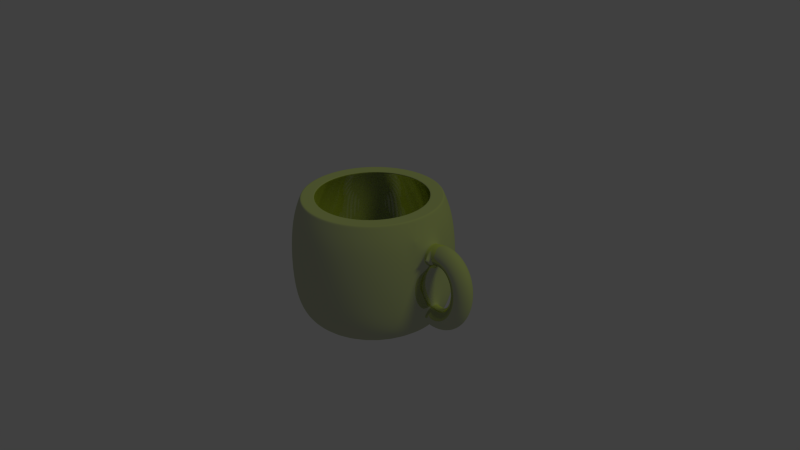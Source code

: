# Source: cup.blend  (saved by Blender 2.74.0; exported with 4.5.12 LTS)
import bpy
from mathutils import Matrix  # noqa: F401  (used for matrix-valued properties, if any)

bpy.ops.wm.read_factory_settings(use_empty=True)
scene = bpy.context.scene
scene.name = 'Scene'

# ---- collections
col_collection_1 = bpy.data.collections.new('Collection 1'); scene.collection.children.link(col_collection_1)

# ---- materials (node trees are filled in below, after node groups)
mat_material_001 = bpy.data.materials.new('Material.001')
mat_material_001.alpha_threshold = 0.0
mat_material_001.roughness = 0.5

# ---- material node trees
mat_material_001.use_nodes = True; mat_material_001.node_tree.nodes.clear()
_N = mat_material_001.node_tree.nodes; _L = mat_material_001.node_tree.links
n0 = _N.new('ShaderNodeOutputMaterial'); n0.name = 'Material Output'; n0.location = (300, 300)
n1 = _N.new('ShaderNodeMixShader'); n1.name = 'Mix Shader'; n1.location = (110, 300)
n2 = _N.new('ShaderNodeBsdfDiffuse'); n2.name = 'Diffuse BSDF'; n2.location = (-90, 300)
n2.inputs[0].default_value = (0.2993, 0.3757, 0.02787, 1.0)
n3 = _N.new('ShaderNodeBsdfAnisotropic'); n3.name = 'Glossy BSDF'; n3.location = (-90, 300)
n3.distribution = 'BECKMANN'
n3.inputs[1].default_value = 0.0
_L.new(n1.outputs[0], n0.inputs[0])
_L.new(n2.outputs[0], n1.inputs[1])
_L.new(n3.outputs[0], n1.inputs[2])
n0.is_active_output = True

# ---- world
world_world = bpy.data.worlds.new('World'); scene.world = world_world
world_world.color = (0.05088, 0.05088, 0.05088)
world_world.use_sun_shadow = False
world_world.sun_shadow_jitter_overblur = 0.0
world_world.cycles.sampling_method = 'MANUAL'
world_world.cycles.sample_map_resolution = 256

# ---- cameras
cam_camera = bpy.data.cameras.new('Camera')
cam_camera.clip_end = 100.0
cam_camera.lens = 35.0
cam_camera.sensor_width = 32.0
cam_camera.sensor_height = 18.0
cam_camera.ortho_scale = 7.314
cam_camera.dof.focus_distance = 0.0

# ---- lights
light_lamp = bpy.data.lights.new('Lamp', 'SUN')
light_lamp.transmission_factor = 0.0
light_lamp.cutoff_distance = 30.0
light_lamp.angle = 0.1993
light_lamp.energy = 1.0
light_lamp.shadow_buffer_clip_start = 1.001
light_lamp.shadow_soft_size = 0.1
light_lamp.shadow_cascade_max_distance = 1000.0
light_lamp.cycles.use_multiple_importance_sampling = False

# ---- meshes
me_cylinder = bpy.data.meshes.new('Cylinder')
me_cylinder.from_pydata([(1.138, 0.2, 0.4254), (1.082, 7.951e-10, 0.6172), (1.138, -0.2, 0.4254), (1.195, 1.57e-08, 0.2335), (1.17, 0.2, 0.4331), (1.13, 1.809e-09, 0.6293), (1.17, -0.2, 0.4331), (1.209, 1.809e-09, 0.237), (1.2, 0.2, 0.4379), (1.179, -1.132e-08, 0.6367), (1.2, -0.2, 0.4379), (1.221, 3.577e-09, 0.239), (1.23, 0.2, 0.4396), (1.228, -8.832e-09, 0.6396), (1.23, -0.2, 0.4396), (1.232, -8.832e-09, 0.2396), (1.259, 0.2, 0.4385), (1.276, -1.31e-08, 0.6377), (1.259, -0.2, 0.4385), (1.241, -1.31e-08, 0.2392), (1.287, 0.2, 0.4346), (1.324, -2.415e-08, 0.6312), (1.287, -0.2, 0.4346), (1.25, -9.245e-09, 0.2381), (1.314, 0.2, 0.4282), (1.37, -3.084e-08, 0.6201), (1.314, -0.2, 0.4282), (1.257, -8.485e-09, 0.2363), (1.339, 0.2, 0.4192), (1.414, -2.575e-08, 0.6046), (1.339, -0.2, 0.4192), (1.264, -1.83e-08, 0.2339), (1.364, 0.2, 0.4079), (1.456, -2.567e-08, 0.5851), (1.364, -0.2, 0.4079), (1.271, -2.194e-08, 0.2308), (1.387, 0.2, 0.3944), (1.496, -2.504e-08, 0.5618), (1.387, -0.2, 0.3944), (1.277, -2.504e-08, 0.2269), (1.408, 0.2, 0.3787), (1.533, -3.508e-08, 0.5353), (1.408, -0.2, 0.3787), (1.284, -1.645e-08, 0.2221), (1.429, 0.2, 0.3611), (1.566, -2.6e-08, 0.5059), (1.429, -0.2, 0.3611), (1.291, -2.6e-08, 0.2162), (1.447, 0.2, 0.3415), (1.597, -3.602e-08, 0.474), (1.447, -0.2, 0.3415), (1.298, -1.553e-08, 0.209), (1.465, 0.2, 0.3203), (1.625, -2.885e-08, 0.44), (1.465, -0.2, 0.3203), (1.304, -2.14e-08, 0.2005), (1.48, 0.2, 0.2974), (1.649, -1.941e-08, 0.4042), (1.48, -0.2, 0.2974), (1.311, -2.872e-08, 0.1906), (1.494, 0.2, 0.2731), (1.671, -3.707e-08, 0.3669), (1.494, -0.2, 0.2731), (1.318, -8.203e-09, 0.1793), (1.507, 0.2, 0.2474), (1.69, -1.714e-08, 0.3283), (1.507, -0.2, 0.2474), (1.324, -2.459e-08, 0.1665), (1.518, 0.2, 0.2206), (1.706, -1.04e-08, 0.2887), (1.518, -0.2, 0.2206), (1.33, -2.716e-08, 0.1524), (1.527, 0.2, 0.1926), (1.719, -1.035e-08, 0.2482), (1.527, -0.2, 0.1926), (1.335, -2.245e-08, 0.137), (1.534, 0.2, 0.1638), (1.729, -8.876e-09, 0.207), (1.534, -0.2, 0.1638), (1.339, -1.865e-08, 0.1205), (1.54, 0.2, 0.1341), (1.737, -1.183e-08, 0.1653), (1.54, -0.2, 0.1341), (1.342, -9.966e-09, 0.103), (1.544, 0.2, 0.1038), (1.743, -4.376e-09, 0.1231), (1.544, -0.2, 0.1038), (1.344, -1.127e-08, 0.08451), (1.546, 0.2, 0.07302), (1.745, -1.025e-09, 0.08069), (1.546, -0.2, 0.07302), (1.346, -8.126e-09, 0.06534), (1.546, 0.2, 0.04186), (1.746, -1.309e-09, 0.03811), (1.546, -0.2, 0.04186), (1.346, -1.047e-09, 0.04561), (1.544, 0.2, 0.01048), (1.744, 1.323e-09, -0.004517), (1.544, -0.2, 0.01048), (1.345, 3.361e-09, 0.02548), (1.541, 0.2, -0.02097), (1.739, 7.528e-09, -0.04706), (1.541, -0.2, -0.02097), (1.343, 4.385e-09, 0.005132), (1.536, 0.2, -0.05234), (1.733, 6.611e-09, -0.08941), (1.536, -0.2, -0.05234), (1.34, 1.266e-08, -0.01526), (1.529, 0.2, -0.08348), (1.724, 1.022e-08, -0.1314), (1.529, -0.2, -0.08348), (1.335, 1.65e-08, -0.03552), (1.521, 0.2, -0.1142), (1.712, 1.291e-08, -0.173), (1.521, -0.2, -0.1142), (1.33, 2.129e-08, -0.05547), (1.511, 0.2, -0.1445), (1.698, 1.337e-08, -0.214), (1.511, -0.2, -0.1445), (1.323, 2.827e-08, -0.07493), (1.499, 0.2, -0.174), (1.682, 1.752e-08, -0.2543), (1.499, -0.2, -0.174), (1.316, 3.149e-08, -0.09373), (1.485, 0.2, -0.2028), (1.663, 2.393e-08, -0.2938), (1.485, -0.2, -0.2028), (1.307, 3.231e-08, -0.1117), (1.47, 0.2, -0.2305), (1.642, 2.606e-08, -0.3323), (1.47, -0.2, -0.2305), (1.298, 3.723e-08, -0.1287), (1.453, 0.2, -0.2571), (1.618, 2.947e-08, -0.3696), (1.453, -0.2, -0.2571), (1.288, 4.064e-08, -0.1446), (1.435, 0.2, -0.2823), (1.592, 3.273e-08, -0.4055), (1.435, -0.2, -0.2823), (1.277, 4.39e-08, -0.1592), (1.415, 0.2, -0.3061), (1.563, 3.116e-08, -0.4399), (1.415, -0.2, -0.3061), (1.266, 5.165e-08, -0.1724), (1.393, 0.2, -0.3283), (1.532, 3.313e-08, -0.4724), (1.393, -0.2, -0.3283), (1.255, 5.548e-08, -0.1842), (1.37, 0.2, -0.3487), (1.498, 3.953e-08, -0.5029), (1.37, -0.2, -0.3487), (1.243, 5.443e-08, -0.1944), (1.346, 0.2, -0.3671), (1.461, 4.196e-08, -0.531), (1.346, -0.2, -0.3671), (1.232, 5.686e-08, -0.2032), (1.321, 0.2, -0.3834), (1.421, 5.343e-08, -0.5563), (1.321, -0.2, -0.3834), (1.22, 4.97e-08, -0.2104), (1.294, 0.2, -0.3974), (1.379, 5.529e-08, -0.5785), (1.294, -0.2, -0.3974), (1.209, 5.156e-08, -0.2162), (1.266, 0.2, -0.4089), (1.334, 5.496e-08, -0.5971), (1.266, -0.2, -0.4089), (1.198, 5.496e-08, -0.2208), (1.237, 0.2, -0.4178), (1.287, 5.615e-08, -0.6116), (1.237, -0.2, -0.4178), (1.188, 5.615e-08, -0.224), (1.207, 0.2, -0.4239), (1.238, 4.579e-08, -0.6217), (1.207, -0.2, -0.4239), (1.177, 6.814e-08, -0.2262), (1.176, 0.2, -0.4271), (1.187, 6.483e-08, -0.6268), (1.176, -0.2, -0.4271), (1.166, 4.993e-08, -0.2273), (1.145, 0.2, -0.4271), (1.135, 5.738e-08, -0.6268), (1.145, -0.2, -0.4271), (1.155, 5.738e-08, -0.2273), (1.112, 0.2, -0.4237), (1.082, 7.928e-08, -0.6214), (1.112, -0.2, -0.4237), (1.143, 3.458e-08, -0.2261), (1.079, 0.2, -0.4169), (1.029, 6.346e-08, -0.6105), (1.079, -0.2, -0.4169), (1.129, 4.856e-08, -0.2233), (0.0, 0.0, -0.855), (0.0, 1.0, -0.6), (0.0, 0.8, -0.855), (1.187e-08, 0.9, 0.8442), (0.1561, 0.7846, -0.855), (0.1756, 0.8827, 0.8442), (0.3061, 0.7391, -0.855), (0.3444, 0.8315, 0.8442), (0.4445, 0.6652, -0.855), (0.5, 0.7483, 0.8442), (0.5657, 0.5657, -0.855), (0.6364, 0.6364, 0.8442), (0.6652, 0.4445, -0.855), (0.7483, 0.5, 0.8442), (0.7391, 0.3061, -0.855), (0.8315, 0.3444, 0.8442), (0.7846, 0.1561, -0.855), (0.8827, 0.1756, 0.8442), (0.8, 6.04e-08, -0.855), (0.9, 9.645e-08, 0.8442), (0.7846, -0.1561, -0.855), (0.8827, -0.1756, 0.8442), (0.7391, -0.3061, -0.855), (0.8315, -0.3444, 0.8442), (0.6652, -0.4445, -0.855), (0.7483, -0.5, 0.8442), (0.5657, -0.5657, -0.855), (0.6364, -0.6364, 0.8442), (0.4445, -0.6652, -0.855), (0.5, -0.7483, 0.8442), (0.3061, -0.7391, -0.855), (0.3444, -0.8315, 0.8442), (0.1561, -0.7846, -0.855), (0.1756, -0.8827, 0.8442), (-2.607e-07, -0.8, -0.855), (-2.814e-07, -0.9, 0.8442), (-0.1561, -0.7846, -0.855), (-0.1756, -0.8827, 0.8442), (-0.3061, -0.7391, -0.855), (-0.3444, -0.8315, 0.8442), (-0.4445, -0.6652, -0.855), (-0.5, -0.7483, 0.8442), (-0.5657, -0.5657, -0.855), (-0.6364, -0.6364, 0.8442), (-0.6652, -0.4445, -0.855), (-0.7483, -0.5, 0.8442), (-0.7391, -0.3061, -0.855), (-0.8315, -0.3444, 0.8442), (-0.7846, -0.1561, -0.855), (-0.8827, -0.1756, 0.8442), (-0.8, 7.725e-07, -0.855), (-0.9, 8.975e-07, 0.8442), (-0.7846, 0.1561, -0.855), (-0.8827, 0.1756, 0.8442), (-0.7391, 0.3061, -0.855), (-0.8315, 0.3444, 0.8442), (-0.6652, 0.4445, -0.855), (-0.7483, 0.5, 0.8442), (-0.5657, 0.5657, -0.855), (-0.6364, 0.6364, 0.8442), (-0.4445, 0.6652, -0.855), (-0.5, 0.7483, 0.8442), (-0.3061, 0.7391, -0.855), (-0.3444, 0.8315, 0.8442), (-0.1561, 0.7846, -0.855), (-0.1756, 0.8827, 0.8442), (-2.678e-09, 1.05, -0.21), (-2.678e-09, 1.05, 0.21), (0.0, 1.0, 0.6), (0.1951, 0.9808, 0.6), (0.2048, 1.03, 0.21), (0.2048, 1.03, -0.21), (0.1951, 0.9808, -0.6), (0.3827, 0.9239, 0.6), (0.4018, 0.9701, 0.21), (0.4018, 0.9701, -0.21), (0.3827, 0.9239, -0.6), (0.5556, 0.8315, 0.6), (0.5833, 0.873, 0.21), (0.5833, 0.873, -0.21), (0.5556, 0.8315, -0.6), (0.7071, 0.7071, 0.6), (0.7425, 0.7425, 0.21), (0.7425, 0.7425, -0.21), (0.7071, 0.7071, -0.6), (0.8315, 0.5556, 0.6), (0.873, 0.5833, 0.21), (0.873, 0.5833, -0.21), (0.8315, 0.5556, -0.6), (0.9239, 0.3827, 0.6), (0.9701, 0.4018, 0.21), (0.9701, 0.4018, -0.21), (0.9239, 0.3827, -0.6), (0.9808, 0.1951, 0.6), (1.03, 0.2048, 0.21), (1.03, 0.2048, -0.21), (0.9808, 0.1951, -0.6), (1.0, 7.55e-08, 0.6), (1.05, 6.335e-08, 0.21), (1.05, 6.335e-08, -0.21), (1.0, 7.55e-08, -0.6), (0.9808, -0.1951, 0.6), (1.03, -0.2048, 0.21), (1.03, -0.2048, -0.21), (0.9808, -0.1951, -0.6), (0.9239, -0.3827, 0.6), (0.9701, -0.4018, 0.21), (0.9701, -0.4018, -0.21), (0.9239, -0.3827, -0.6), (0.8315, -0.5556, 0.6), (0.873, -0.5833, 0.21), (0.873, -0.5833, -0.21), (0.8315, -0.5556, -0.6), (0.7071, -0.7071, 0.6), (0.7425, -0.7425, 0.21), (0.7425, -0.7425, -0.21), (0.7071, -0.7071, -0.6), (0.5556, -0.8315, 0.6), (0.5833, -0.873, 0.21), (0.5833, -0.873, -0.21), (0.5556, -0.8315, -0.6), (0.3827, -0.9239, 0.6), (0.4018, -0.9701, 0.21), (0.4018, -0.9701, -0.21), (0.3827, -0.9239, -0.6), (0.1951, -0.9808, 0.6), (0.2048, -1.03, 0.21), (0.2048, -1.03, -0.21), (0.1951, -0.9808, -0.6), (-3.258e-07, -1.0, 0.6), (-3.448e-07, -1.05, 0.21), (-3.448e-07, -1.05, -0.21), (-3.258e-07, -1.0, -0.6), (-0.1951, -0.9808, 0.6), (-0.2048, -1.03, 0.21), (-0.2048, -1.03, -0.21), (-0.1951, -0.9808, -0.6), (-0.3827, -0.9239, 0.6), (-0.4018, -0.9701, 0.21), (-0.4018, -0.9701, -0.21), (-0.3827, -0.9239, -0.6), (-0.5556, -0.8315, 0.6), (-0.5833, -0.873, 0.21), (-0.5833, -0.873, -0.21), (-0.5556, -0.8315, -0.6), (-0.7071, -0.7071, 0.6), (-0.7425, -0.7425, 0.21), (-0.7425, -0.7425, -0.21), (-0.7071, -0.7071, -0.6), (-0.8315, -0.5556, 0.6), (-0.873, -0.5833, 0.21), (-0.873, -0.5833, -0.21), (-0.8315, -0.5556, -0.6), (-0.9239, -0.3827, 0.6), (-0.9701, -0.4018, 0.21), (-0.9701, -0.4018, -0.21), (-0.9239, -0.3827, -0.6), (-0.9808, -0.1951, 0.6), (-1.03, -0.2048, 0.21), (-1.03, -0.2048, -0.21), (-0.9808, -0.1951, -0.6), (-1.0, 9.656e-07, 0.6), (-1.05, 9.98e-07, 0.21), (-1.05, 9.98e-07, -0.21), (-1.0, 9.656e-07, -0.6), (-0.9808, 0.1951, 0.6), (-1.03, 0.2048, 0.21), (-1.03, 0.2048, -0.21), (-0.9808, 0.1951, -0.6), (-0.9239, 0.3827, 0.6), (-0.9701, 0.4018, 0.21), (-0.9701, 0.4018, -0.21), (-0.9239, 0.3827, -0.6), (-0.8315, 0.5556, 0.6), (-0.873, 0.5833, 0.21), (-0.873, 0.5833, -0.21), (-0.8315, 0.5556, -0.6), (-0.7071, 0.7071, 0.6), (-0.7425, 0.7425, 0.21), (-0.7425, 0.7425, -0.21), (-0.7071, 0.7071, -0.6), (-0.5556, 0.8315, 0.6), (-0.5833, 0.873, 0.21), (-0.5833, 0.873, -0.21), (-0.5556, 0.8315, -0.6), (-0.3827, 0.9239, 0.6), (-0.4018, 0.9701, 0.21), (-0.4018, 0.9701, -0.21), (-0.3827, 0.9239, -0.6), (-0.1951, 0.9808, 0.6), (-0.2048, 1.03, 0.21), (-0.2048, 1.03, -0.21), (-0.1951, 0.9808, -0.6), (1.138, -0.2, 0.4254), (0.9808, -0.1951, 0.6), (1.187e-08, 0.9, 0.8442), (0.1756, 0.8827, 0.8442), (0.3444, 0.8315, 0.8442), (0.5, 0.7483, 0.8442), (0.6364, 0.6364, 0.8442), (0.7483, 0.5, 0.8442), (0.8315, 0.3444, 0.8442), (0.8827, 0.1756, 0.8442), (0.9, 9.645e-08, 0.8442), (0.8827, -0.1756, 0.8442), (0.8315, -0.3444, 0.8442), (0.7483, -0.5, 0.8442), (0.6364, -0.6364, 0.8442), (0.5, -0.7483, 0.8442), (0.3444, -0.8315, 0.8442), (0.1756, -0.8827, 0.8442), (-2.814e-07, -0.9, 0.8442), (-0.1756, -0.8827, 0.8442), (-0.3444, -0.8315, 0.8442), (-0.5, -0.7483, 0.8442), (-0.6364, -0.6364, 0.8442), (-0.7483, -0.5, 0.8442), (-0.8315, -0.3444, 0.8442), (-0.8827, -0.1756, 0.8442), (-0.9, 8.975e-07, 0.8442), (-0.8827, 0.1756, 0.8442), (-0.8315, 0.3444, 0.8442), (-0.7483, 0.5, 0.8442), (-0.6364, 0.6364, 0.8442), (-0.5, 0.7483, 0.8442), (-0.3444, 0.8315, 0.8442), (-0.1756, 0.8827, 0.8442), (9.499e-09, 0.72, 0.8442), (0.1405, 0.7062, 0.8442), (0.2755, 0.6652, 0.8442), (0.4, 0.5987, 0.8442), (0.5091, 0.5091, 0.8442), (0.5987, 0.4, 0.8442), (0.6652, 0.2755, 0.8442), (0.7062, 0.1405, 0.8442), (0.72, 8.908e-08, 0.8442), (0.7062, -0.1405, 0.8442), (0.6652, -0.2755, 0.8442), (0.5987, -0.4, 0.8442), (0.5091, -0.5091, 0.8442), (0.4, -0.5987, 0.8442), (0.2755, -0.6652, 0.8442), (0.1405, -0.7062, 0.8442), (-2.251e-07, -0.72, 0.8442), (-0.1405, -0.7062, 0.8442), (-0.2755, -0.6652, 0.8442), (-0.4, -0.5987, 0.8442), (-0.5091, -0.5091, 0.8442), (-0.5987, -0.4, 0.8442), (-0.6652, -0.2755, 0.8442), (-0.7062, -0.1405, 0.8442), (-0.72, 7.3e-07, 0.8442), (-0.7062, 0.1405, 0.8442), (-0.6652, 0.2755, 0.8442), (-0.5987, 0.4, 0.8442), (-0.5091, 0.5091, 0.8442), (-0.4, 0.5987, 0.8442), (-0.2755, 0.6652, 0.8442), (-0.1405, 0.7062, 0.8442), (9.499e-09, 0.72, 0.8442), (0.1405, 0.7062, 0.8442), (0.2755, 0.6652, 0.8442), (0.4, 0.5987, 0.8442), (0.5091, 0.5091, 0.8442), (0.5987, 0.4, 0.8442), (0.6652, 0.2755, 0.8442), (0.7062, 0.1405, 0.8442), (0.72, 8.908e-08, 0.8442), (0.7062, -0.1405, 0.8442), (0.6652, -0.2755, 0.8442), (0.5987, -0.4, 0.8442), (0.5091, -0.5091, 0.8442), (0.4, -0.5987, 0.8442), (0.2755, -0.6652, 0.8442), (0.1405, -0.7062, 0.8442), (-2.251e-07, -0.72, 0.8442), (-0.1405, -0.7062, 0.8442), (-0.2755, -0.6652, 0.8442), (-0.4, -0.5987, 0.8442), (-0.5091, -0.5091, 0.8442), (-0.5987, -0.4, 0.8442), (-0.6652, -0.2755, 0.8442), (-0.7062, -0.1405, 0.8442), (-0.72, 7.3e-07, 0.8442), (-0.7062, 0.1405, 0.8442), (-0.6652, 0.2755, 0.8442), (-0.5987, 0.4, 0.8442), (-0.5091, 0.5091, 0.8442), (-0.4, 0.5987, 0.8442), (-0.2755, 0.6652, 0.8442), (-0.1405, 0.7062, 0.8442), (1.067e-08, 0.8087, 0.6003), (0.1578, 0.7932, 0.6003), (0.3095, 0.7471, 0.6003), (0.4493, 0.6724, 0.6003), (0.5718, 0.5718, 0.6003), (0.6724, 0.4493, 0.6003), (0.7471, 0.3095, 0.6003), (0.7932, 0.1578, 0.6003), (0.8087, 9.271e-08, 0.6003), (0.7932, -0.1578, 0.6003), (0.7471, -0.3095, 0.6003), (0.6724, -0.4493, 0.6003), (0.5718, -0.5718, 0.6003), (0.4493, -0.6724, 0.6003), (0.3095, -0.7471, 0.6003), (0.1578, -0.7932, 0.6003), (-2.528e-07, -0.8087, 0.6003), (-0.1578, -0.7932, 0.6003), (-0.3095, -0.7471, 0.6003), (-0.4493, -0.6724, 0.6003), (-0.5718, -0.5718, 0.6003), (-0.6724, -0.4493, 0.6003), (-0.7471, -0.3095, 0.6003), (-0.7932, -0.1578, 0.6003), (-0.8087, 8.125e-07, 0.6003), (-0.7932, 0.1578, 0.6003), (-0.7471, 0.3095, 0.6003), (-0.6724, 0.4493, 0.6003), (-0.5718, 0.5718, 0.6003), (-0.4493, 0.6724, 0.6003), (-0.3095, 0.7471, 0.6003), (-0.1578, 0.7932, 0.6003), (1.121e-08, 0.8493, 0.2123), (0.1657, 0.833, 0.2123), (0.325, 0.7847, 0.2123), (0.4719, 0.7062, 0.2123), (0.6006, 0.6006, 0.2123), (0.7062, 0.4719, 0.2123), (0.7847, 0.325, 0.2123), (0.833, 0.1657, 0.2123), (0.8493, 9.437e-08, 0.2123), (0.833, -0.1657, 0.2123), (0.7847, -0.325, 0.2123), (0.7062, -0.4719, 0.2123), (0.6006, -0.6006, 0.2123), (0.4719, -0.7062, 0.2123), (0.325, -0.7847, 0.2123), (0.1657, -0.833, 0.2123), (-2.655e-07, -0.8493, 0.2123), (-0.1657, -0.833, 0.2123), (-0.325, -0.7847, 0.2123), (-0.4719, -0.7062, 0.2123), (-0.6006, -0.6006, 0.2123), (-0.7062, -0.4719, 0.2123), (-0.7847, -0.325, 0.2123), (-0.833, -0.1657, 0.2123), (-0.8493, 8.504e-07, 0.2123), (-0.833, 0.1657, 0.2123), (-0.7847, 0.325, 0.2123), (-0.7062, 0.4719, 0.2123), (-0.6006, 0.6006, 0.2123), (-0.4719, 0.7062, 0.2123), (-0.325, 0.7847, 0.2123), (-0.1657, 0.833, 0.2123), (1.121e-08, 0.8493, -0.2079), (0.1657, 0.833, -0.2079), (0.325, 0.7847, -0.2079), (0.4719, 0.7062, -0.2079), (0.6006, 0.6006, -0.2079), (0.7062, 0.4719, -0.2079), (0.7847, 0.325, -0.2079), (0.833, 0.1657, -0.2079), (0.8493, 9.437e-08, -0.2079), (0.833, -0.1657, -0.2079), (0.7847, -0.325, -0.2079), (0.7062, -0.4719, -0.2079), (0.6006, -0.6006, -0.2079), (0.4719, -0.7062, -0.2079), (0.325, -0.7847, -0.2079), (0.1657, -0.833, -0.2079), (-2.655e-07, -0.8493, -0.2079), (-0.1657, -0.833, -0.2079), (-0.325, -0.7847, -0.2079), (-0.4719, -0.7062, -0.2079), (-0.6006, -0.6006, -0.2079), (-0.7062, -0.4719, -0.2079), (-0.7847, -0.325, -0.2079), (-0.833, -0.1657, -0.2079), (-0.8493, 8.504e-07, -0.2079), (-0.833, 0.1657, -0.2079), (-0.7847, 0.325, -0.2079), (-0.7062, 0.4719, -0.2079), (-0.6006, 0.6006, -0.2079), (-0.4719, 0.7062, -0.2079), (-0.325, 0.7847, -0.2079), (-0.1657, 0.833, -0.2079), (1.003e-08, 0.7601, -0.6958), (0.1483, 0.7455, -0.6958), (0.2909, 0.7022, -0.6958), (0.4223, 0.632, -0.6958), (0.5374, 0.5374, -0.6958), (0.632, 0.4223, -0.6958), (0.7022, 0.2909, -0.6958), (0.7455, 0.1483, -0.6958), (0.7601, 9.072e-08, -0.6958), (0.7455, -0.1483, -0.6958), (0.7022, -0.2909, -0.6958), (0.632, -0.4223, -0.6958), (0.5374, -0.5374, -0.6958), (0.4223, -0.632, -0.6958), (0.2909, -0.7022, -0.6958), (0.1483, -0.7455, -0.6958), (-2.376e-07, -0.7601, -0.6958), (-0.1483, -0.7455, -0.6958), (-0.2909, -0.7022, -0.6958), (-0.4223, -0.632, -0.6958), (-0.5374, -0.5374, -0.6958), (-0.632, -0.4223, -0.6958), (-0.7022, -0.2909, -0.6958), (-0.7455, -0.1483, -0.6958), (-0.7601, 7.672e-07, -0.6958), (-0.7455, 0.1483, -0.6958), (-0.7022, 0.2909, -0.6958), (-0.632, 0.4223, -0.6958), (-0.5374, 0.5374, -0.6958), (-0.4223, 0.632, -0.6958), (-0.2909, 0.7022, -0.6958), (-0.1483, 0.7455, -0.6958), (8.941e-08, 2.608e-07, -0.6958)], [(2, 385), (293, 386)], [(0, 4, 7, 3), (1, 5, 4, 0), (2, 6, 5, 1), (3, 7, 6, 2), (4, 8, 11, 7), (5, 9, 8, 4), (6, 10, 9, 5), (7, 11, 10, 6), (8, 12, 15, 11), (9, 13, 12, 8), (10, 14, 13, 9), (11, 15, 14, 10), (12, 16, 19, 15), (13, 17, 16, 12), (14, 18, 17, 13), (15, 19, 18, 14), (16, 20, 23, 19), (17, 21, 20, 16), (18, 22, 21, 17), (19, 23, 22, 18), (20, 24, 27, 23), (21, 25, 24, 20), (22, 26, 25, 21), (23, 27, 26, 22), (24, 28, 31, 27), (25, 29, 28, 24), (26, 30, 29, 25), (27, 31, 30, 26), (28, 32, 35, 31), (29, 33, 32, 28), (30, 34, 33, 29), (31, 35, 34, 30), (32, 36, 39, 35), (33, 37, 36, 32), (34, 38, 37, 33), (35, 39, 38, 34), (36, 40, 43, 39), (37, 41, 40, 36), (38, 42, 41, 37), (39, 43, 42, 38), (40, 44, 47, 43), (41, 45, 44, 40), (42, 46, 45, 41), (43, 47, 46, 42), (44, 48, 51, 47), (45, 49, 48, 44), (46, 50, 49, 45), (47, 51, 50, 46), (48, 52, 55, 51), (49, 53, 52, 48), (50, 54, 53, 49), (51, 55, 54, 50), (52, 56, 59, 55), (53, 57, 56, 52), (54, 58, 57, 53), (55, 59, 58, 54), (56, 60, 63, 59), (57, 61, 60, 56), (58, 62, 61, 57), (59, 63, 62, 58), (60, 64, 67, 63), (61, 65, 64, 60), (62, 66, 65, 61), (63, 67, 66, 62), (64, 68, 71, 67), (65, 69, 68, 64), (66, 70, 69, 65), (67, 71, 70, 66), (68, 72, 75, 71), (69, 73, 72, 68), (70, 74, 73, 69), (71, 75, 74, 70), (72, 76, 79, 75), (73, 77, 76, 72), (74, 78, 77, 73), (75, 79, 78, 74), (76, 80, 83, 79), (77, 81, 80, 76), (78, 82, 81, 77), (79, 83, 82, 78), (80, 84, 87, 83), (81, 85, 84, 80), (82, 86, 85, 81), (83, 87, 86, 82), (84, 88, 91, 87), (85, 89, 88, 84), (86, 90, 89, 85), (87, 91, 90, 86), (88, 92, 95, 91), (89, 93, 92, 88), (90, 94, 93, 89), (91, 95, 94, 90), (92, 96, 99, 95), (93, 97, 96, 92), (94, 98, 97, 93), (95, 99, 98, 94), (96, 100, 103, 99), (97, 101, 100, 96), (98, 102, 101, 97), (99, 103, 102, 98), (100, 104, 107, 103), (101, 105, 104, 100), (102, 106, 105, 101), (103, 107, 106, 102), (104, 108, 111, 107), (105, 109, 108, 104), (106, 110, 109, 105), (107, 111, 110, 106), (108, 112, 115, 111), (109, 113, 112, 108), (110, 114, 113, 109), (111, 115, 114, 110), (112, 116, 119, 115), (113, 117, 116, 112), (114, 118, 117, 113), (115, 119, 118, 114), (116, 120, 123, 119), (117, 121, 120, 116), (118, 122, 121, 117), (119, 123, 122, 118), (120, 124, 127, 123), (121, 125, 124, 120), (122, 126, 125, 121), (123, 127, 126, 122), (124, 128, 131, 127), (125, 129, 128, 124), (126, 130, 129, 125), (127, 131, 130, 126), (128, 132, 135, 131), (129, 133, 132, 128), (130, 134, 133, 129), (131, 135, 134, 130), (132, 136, 139, 135), (133, 137, 136, 132), (134, 138, 137, 133), (135, 139, 138, 134), (136, 140, 143, 139), (137, 141, 140, 136), (138, 142, 141, 137), (139, 143, 142, 138), (140, 144, 147, 143), (141, 145, 144, 140), (142, 146, 145, 141), (143, 147, 146, 142), (144, 148, 151, 147), (145, 149, 148, 144), (146, 150, 149, 145), (147, 151, 150, 146), (148, 152, 155, 151), (149, 153, 152, 148), (150, 154, 153, 149), (151, 155, 154, 150), (152, 156, 159, 155), (153, 157, 156, 152), (154, 158, 157, 153), (155, 159, 158, 154), (156, 160, 163, 159), (157, 161, 160, 156), (158, 162, 161, 157), (159, 163, 162, 158), (160, 164, 167, 163), (161, 165, 164, 160), (162, 166, 165, 161), (163, 167, 166, 162), (164, 168, 171, 167), (165, 169, 168, 164), (166, 170, 169, 165), (167, 171, 170, 166), (168, 172, 175, 171), (169, 173, 172, 168), (170, 174, 173, 169), (171, 175, 174, 170), (172, 176, 179, 175), (173, 177, 176, 172), (174, 178, 177, 173), (175, 179, 178, 174), (176, 180, 183, 179), (177, 181, 180, 176), (178, 182, 181, 177), (179, 183, 182, 178), (180, 184, 187, 183), (181, 185, 184, 180), (182, 186, 185, 181), (183, 187, 186, 182), (184, 188, 191, 187), (185, 189, 188, 184), (186, 190, 189, 185), (187, 191, 190, 186), (192, 194, 196), (355, 354, 358, 359), (260, 195, 197, 261), (192, 196, 198), (356, 355, 359, 360), (261, 197, 199, 265), (192, 198, 200), (242, 356, 360, 244), (265, 199, 201, 269), (192, 200, 202), (358, 357, 361, 362), (269, 201, 203, 273), (192, 202, 204), (359, 358, 362, 363), (273, 203, 205, 277), (192, 204, 206), (360, 359, 363, 364), (277, 205, 207, 281), (192, 206, 208), (244, 360, 364, 246), (281, 207, 209, 285), (192, 208, 210), (362, 361, 365, 366), (285, 209, 211, 289), (192, 210, 212), (363, 362, 366, 367), (289, 211, 213, 293), (192, 212, 214), (364, 363, 367, 368), (293, 213, 215, 297), (192, 214, 216), (246, 364, 368, 248), (297, 215, 217, 301), (192, 216, 218), (366, 365, 369, 370), (301, 217, 219, 305), (192, 218, 220), (367, 366, 370, 371), (305, 219, 221, 309), (192, 220, 222), (368, 367, 371, 372), (309, 221, 223, 313), (192, 222, 224), (248, 368, 372, 250), (313, 223, 225, 317), (192, 224, 226), (370, 369, 373, 374), (317, 225, 227, 321), (192, 226, 228), (371, 370, 374, 375), (321, 227, 229, 325), (192, 228, 230), (372, 371, 375, 376), (325, 229, 231, 329), (192, 230, 232), (250, 372, 376, 252), (329, 231, 233, 333), (192, 232, 234), (374, 373, 377, 378), (333, 233, 235, 337), (192, 234, 236), (375, 374, 378, 379), (337, 235, 237, 341), (192, 236, 238), (376, 375, 379, 380), (341, 237, 239, 345), (192, 238, 240), (252, 376, 380, 254), (345, 239, 241, 349), (192, 240, 242), (378, 377, 381, 382), (349, 241, 243, 353), (192, 242, 244), (379, 378, 382, 383), (353, 243, 245, 357), (192, 244, 246), (380, 379, 383, 384), (357, 245, 247, 361), (192, 246, 248), (254, 380, 384, 256), (361, 247, 249, 365), (192, 248, 250), (382, 381, 260, 259), (365, 249, 251, 369), (192, 250, 252), (383, 382, 259, 258), (369, 251, 253, 373), (192, 252, 254), (384, 383, 258, 193), (373, 253, 255, 377), (192, 254, 256), (256, 384, 193, 194), (377, 255, 257, 381), (192, 256, 194), (354, 353, 357, 358), (381, 257, 195, 260), (240, 352, 356, 242), (352, 351, 355, 356), (351, 350, 354, 355), (350, 349, 353, 354), (238, 348, 352, 240), (348, 347, 351, 352), (347, 346, 350, 351), (346, 345, 349, 350), (236, 344, 348, 238), (344, 343, 347, 348), (343, 342, 346, 347), (342, 341, 345, 346), (234, 340, 344, 236), (340, 339, 343, 344), (339, 338, 342, 343), (338, 337, 341, 342), (232, 336, 340, 234), (336, 335, 339, 340), (335, 334, 338, 339), (334, 333, 337, 338), (230, 332, 336, 232), (332, 331, 335, 336), (331, 330, 334, 335), (330, 329, 333, 334), (228, 328, 332, 230), (328, 327, 331, 332), (327, 326, 330, 331), (326, 325, 329, 330), (226, 324, 328, 228), (324, 323, 327, 328), (323, 322, 326, 327), (322, 321, 325, 326), (224, 320, 324, 226), (320, 319, 323, 324), (319, 318, 322, 323), (318, 317, 321, 322), (222, 316, 320, 224), (316, 315, 319, 320), (315, 314, 318, 319), (314, 313, 317, 318), (220, 312, 316, 222), (312, 311, 315, 316), (311, 310, 314, 315), (310, 309, 313, 314), (218, 308, 312, 220), (308, 307, 311, 312), (307, 306, 310, 311), (306, 305, 309, 310), (216, 304, 308, 218), (304, 303, 307, 308), (303, 302, 306, 307), (302, 301, 305, 306), (214, 300, 304, 216), (300, 299, 303, 304), (299, 298, 302, 303), (298, 297, 301, 302), (212, 296, 300, 214), (296, 295, 299, 300), (295, 294, 298, 299), (294, 293, 297, 298), (210, 292, 296, 212), (1, 0, 286, 285, 289), (291, 290, 294, 295), (2, 294, 290, 3), (208, 288, 292, 210), (2, 1, 289, 293, 294), (287, 286, 290, 291), (3, 290, 286, 0), (206, 284, 288, 208), (284, 283, 287, 288), (283, 282, 286, 287), (282, 281, 285, 286), (204, 280, 284, 206), (280, 279, 283, 284), (279, 278, 282, 283), (278, 277, 281, 282), (202, 276, 280, 204), (276, 275, 279, 280), (275, 274, 278, 279), (274, 273, 277, 278), (200, 272, 276, 202), (272, 271, 275, 276), (271, 270, 274, 275), (270, 269, 273, 274), (198, 268, 272, 200), (268, 267, 271, 272), (267, 266, 270, 271), (266, 265, 269, 270), (196, 264, 268, 198), (264, 263, 267, 268), (263, 262, 266, 267), (262, 261, 265, 266), (194, 193, 264, 196), (193, 258, 263, 264), (258, 259, 262, 263), (259, 260, 261, 262), (191, 188, 288, 287, 291), (190, 191, 291, 295, 296), (190, 296, 292, 189), (189, 292, 288, 188), (241, 239, 409, 410), (219, 217, 398, 399), (249, 247, 413, 414), (205, 203, 391, 392), (227, 225, 402, 403), (257, 255, 417, 418), (235, 233, 406, 407), (213, 211, 395, 396), (243, 241, 410, 411), (199, 197, 388, 389), (221, 219, 399, 400), (251, 249, 414, 415), (229, 227, 403, 404), (207, 205, 392, 393), (237, 235, 407, 408), (215, 213, 396, 397), (195, 257, 418, 387), (245, 243, 411, 412), (197, 195, 387, 388), (201, 199, 389, 390), (223, 221, 400, 401), (253, 251, 415, 416), (231, 229, 404, 405), (209, 207, 393, 394), (239, 237, 408, 409), (217, 215, 397, 398), (247, 245, 412, 413), (203, 201, 390, 391), (225, 223, 401, 402), (255, 253, 416, 417), (233, 231, 405, 406), (211, 209, 394, 395), (409, 408, 440, 441), (398, 397, 429, 430), (418, 417, 449, 450), (407, 406, 438, 439), (396, 395, 427, 428), (416, 415, 447, 448), (405, 404, 436, 437), (394, 393, 425, 426), (414, 413, 445, 446), (392, 391, 423, 424), (403, 402, 434, 435), (412, 411, 443, 444), (390, 389, 421, 422), (401, 400, 432, 433), (410, 409, 441, 442), (388, 387, 419, 420), (399, 398, 430, 431), (387, 418, 450, 419), (408, 407, 439, 440), (397, 396, 428, 429), (417, 416, 448, 449), (406, 405, 437, 438), (395, 394, 426, 427), (415, 414, 446, 447), (404, 403, 435, 436), (393, 392, 424, 425), (413, 412, 444, 445), (391, 390, 422, 423), (402, 401, 433, 434), (411, 410, 442, 443), (389, 388, 420, 421), (400, 399, 431, 432), (443, 442, 474, 475), (421, 420, 452, 453), (432, 431, 463, 464), (441, 440, 472, 473), (430, 429, 461, 462), (450, 449, 481, 482), (439, 438, 470, 471), (428, 427, 459, 460), (448, 447, 479, 480), (437, 436, 468, 469), (426, 425, 457, 458), (446, 445, 477, 478), (424, 423, 455, 456), (435, 434, 466, 467), (444, 443, 475, 476), (422, 421, 453, 454), (433, 432, 464, 465), (442, 441, 473, 474), (420, 419, 451, 452), (431, 430, 462, 463), (419, 450, 482, 451), (440, 439, 471, 472), (429, 428, 460, 461), (449, 448, 480, 481), (438, 437, 469, 470), (427, 426, 458, 459), (447, 446, 478, 479), (436, 435, 467, 468), (425, 424, 456, 457), (445, 444, 476, 477), (423, 422, 454, 455), (434, 433, 465, 466), (477, 476, 508, 509), (455, 454, 486, 487), (466, 465, 497, 498), (475, 474, 506, 507), (453, 452, 484, 485), (464, 463, 495, 496), (473, 472, 504, 505), (462, 461, 493, 494), (482, 481, 513, 514), (471, 470, 502, 503), (460, 459, 491, 492), (480, 479, 511, 512), (469, 468, 500, 501), (458, 457, 489, 490), (478, 477, 509, 510), (456, 455, 487, 488), (467, 466, 498, 499), (476, 475, 507, 508), (454, 453, 485, 486), (465, 464, 496, 497), (474, 473, 505, 506), (452, 451, 483, 484), (463, 462, 494, 495), (451, 482, 514, 483), (472, 471, 503, 504), (461, 460, 492, 493), (481, 480, 512, 513), (470, 469, 501, 502), (459, 458, 490, 491), (479, 478, 510, 511), (468, 467, 499, 500), (457, 456, 488, 489), (511, 510, 542, 543), (500, 499, 531, 532), (489, 488, 520, 521), (509, 508, 540, 541), (487, 486, 518, 519), (498, 497, 529, 530), (507, 506, 538, 539), (485, 484, 516, 517), (496, 495, 527, 528), (505, 504, 536, 537), (494, 493, 525, 526), (514, 513, 545, 546), (503, 502, 534, 535), (492, 491, 523, 524), (512, 511, 543, 544), (501, 500, 532, 533), (490, 489, 521, 522), (510, 509, 541, 542), (488, 487, 519, 520), (499, 498, 530, 531), (508, 507, 539, 540), (486, 485, 517, 518), (497, 496, 528, 529), (506, 505, 537, 538), (484, 483, 515, 516), (495, 494, 526, 527), (483, 514, 546, 515), (504, 503, 535, 536), (493, 492, 524, 525), (513, 512, 544, 545), (502, 501, 533, 534), (491, 490, 522, 523), (545, 544, 576, 577), (534, 533, 565, 566), (523, 522, 554, 555), (543, 542, 574, 575), (532, 531, 563, 564), (521, 520, 552, 553), (541, 540, 572, 573), (519, 518, 550, 551), (530, 529, 561, 562), (539, 538, 570, 571), (517, 516, 548, 549), (528, 527, 559, 560), (537, 536, 568, 569), (526, 525, 557, 558), (546, 545, 577, 578), (535, 534, 566, 567), (524, 523, 555, 556), (544, 543, 575, 576), (533, 532, 564, 565), (522, 521, 553, 554), (542, 541, 573, 574), (520, 519, 551, 552), (531, 530, 562, 563), (540, 539, 571, 572), (518, 517, 549, 550), (529, 528, 560, 561), (538, 537, 569, 570), (516, 515, 547, 548), (527, 526, 558, 559), (515, 546, 578, 547), (536, 535, 567, 568), (525, 524, 556, 557), (547, 578, 610, 579), (568, 567, 599, 600), (557, 556, 588, 589), (577, 576, 608, 609), (566, 565, 597, 598), (555, 554, 586, 587), (575, 574, 606, 607), (564, 563, 595, 596), (553, 552, 584, 585), (573, 572, 604, 605), (551, 550, 582, 583), (562, 561, 593, 594), (571, 570, 602, 603), (549, 548, 580, 581), (560, 559, 591, 592), (569, 568, 600, 601), (558, 557, 589, 590), (578, 577, 609, 610), (567, 566, 598, 599), (556, 555, 587, 588), (576, 575, 607, 608), (565, 564, 596, 597), (554, 553, 585, 586), (574, 573, 605, 606), (552, 551, 583, 584), (563, 562, 594, 595), (572, 571, 603, 604), (550, 549, 581, 582), (561, 560, 592, 593), (570, 569, 601, 602), (548, 547, 579, 580), (559, 558, 590, 591), (602, 601, 611), (580, 579, 611), (591, 590, 611), (579, 610, 611), (600, 599, 611), (589, 588, 611), (609, 608, 611), (598, 597, 611), (587, 586, 611), (607, 606, 611), (596, 595, 611), (585, 584, 611), (605, 604, 611), (583, 582, 611), (594, 593, 611), (603, 602, 611), (581, 580, 611), (592, 591, 611), (601, 600, 611), (590, 589, 611), (610, 609, 611), (599, 598, 611), (588, 587, 611), (608, 607, 611), (597, 596, 611), (586, 585, 611), (606, 605, 611), (584, 583, 611), (595, 594, 611), (604, 603, 611), (582, 581, 611), (593, 592, 611)])
me_cylinder.polygons.foreach_set('use_smooth', [True] * 640)
me_cylinder.materials.append(mat_material_001)
me_cylinder.use_remesh_preserve_volume = False
me_cylinder.use_remesh_preserve_attributes = False
me_cylinder.use_mirror_vertex_groups = False
me_cylinder.update()

# ---- objects
ob_cylinder = bpy.data.objects.new('Cylinder', me_cylinder)
ob_lamp = bpy.data.objects.new('Lamp', light_lamp)
ob_camera = bpy.data.objects.new('Camera', cam_camera)

# ---- transforms, parenting, visibility, modifiers, constraints
ob_cylinder.location = (0.002939, 0.0, 0.0)
ob_cylinder.lineart.crease_threshold = 0.0
_m = ob_cylinder.modifiers.new('Subsurf', 'SUBSURF')
_m.uv_smooth = 'PRESERVE_CORNERS'
_m.levels = 3
_m.render_levels = 3
_m.show_only_control_edges = False
ob_lamp.location = (4.076, 1.005, 5.904)
ob_lamp.rotation_euler = (0.6503, 0.05522, 1.866)
ob_lamp.lock_rotations_4d = False
ob_lamp.empty_display_type = 'ARROWS'
ob_lamp.color = (0.0, 0.0, 0.0, 0.0)
ob_lamp.lineart.crease_threshold = 0.0
ob_camera.location = (7.481, -6.508, 5.344)
ob_camera.rotation_euler = (1.109, 0.01082, 0.8149)
ob_camera.lock_rotations_4d = False
ob_camera.empty_display_type = 'ARROWS'
ob_camera.color = (0.0, 0.0, 0.0, 0.0)
ob_camera.display_type = 'WIRE'
ob_camera.lineart.crease_threshold = 0.0

# ---- collection membership
col_collection_1.objects.link(ob_cylinder)
col_collection_1.objects.link(ob_lamp)
col_collection_1.objects.link(ob_camera)

# ---- scene / render settings (as saved in the file)
scene.camera = ob_camera
scene.frame_start = 1; scene.frame_end = 250; scene.frame_set(1)
scene.render.engine = 'CYCLES'
scene.render.resolution_percentage = 50
scene.render.dither_intensity = 0.0
scene.cycles.use_denoising = False
scene.cycles.samples = 10
scene.cycles.sampling_pattern = 'TABULATED_SOBOL'
scene.cycles.light_sampling_threshold = 0.0
scene.cycles.use_adaptive_sampling = False
scene.cycles.use_light_tree = False
scene.cycles.blur_glossy = 0.0
scene.cycles.pixel_filter_type = 'GAUSSIAN'
scene.cycles.sample_clamp_indirect = 0.0
scene.view_settings.view_transform = 'Standard'
bpy.context.view_layer.update()
